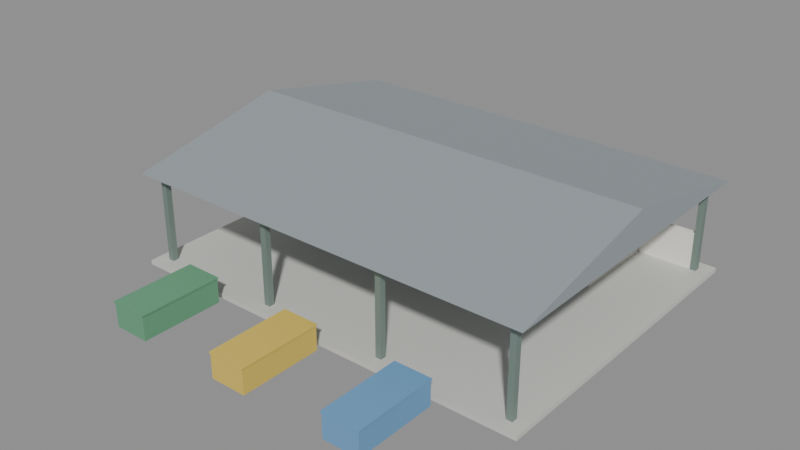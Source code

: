 # Source: tps3r.blend  (saved by Blender 5.2.45; exported with 4.5.12 LTS)
import bpy
from mathutils import Matrix  # noqa: F401  (used for matrix-valued properties, if any)

bpy.ops.wm.read_factory_settings(use_empty=True)
scene = bpy.context.scene
scene.name = 'Scene'

# ---- materials (node trees are filled in below, after node groups)
mat_concrete = bpy.data.materials.new('concrete')
mat_pole = bpy.data.materials.new('pole')
mat_wall = bpy.data.materials.new('wall')
mat_roof_metal = bpy.data.materials.new('roof_metal')
mat_kontainer_0 = bpy.data.materials.new('kontainer_0')
mat_kontainer_1 = bpy.data.materials.new('kontainer_1')
mat_kontainer_2 = bpy.data.materials.new('kontainer_2')
mat_sampah = bpy.data.materials.new('sampah')

# ---- material node trees
mat_concrete.use_nodes = True; mat_concrete.node_tree.nodes.clear()
_N = mat_concrete.node_tree.nodes; _L = mat_concrete.node_tree.links
n0 = _N.new('ShaderNodeBsdfPrincipled'); n0.name = 'Principled BSDF'; n0.location = (-200, 100)
n0.inputs[0].default_value = (0.62, 0.62, 0.58, 1.0)
n0.inputs[2].default_value = 0.9
n0.inputs[10].default_value = 0.005
n1 = _N.new('ShaderNodeOutputMaterial'); n1.name = 'Material Output'; n1.location = (200, 100)
_L.new(n0.outputs[0], n1.inputs[0])
n1.is_active_output = True
mat_pole.use_nodes = True; mat_pole.node_tree.nodes.clear()
_N = mat_pole.node_tree.nodes; _L = mat_pole.node_tree.links
n0 = _N.new('ShaderNodeBsdfPrincipled'); n0.name = 'Principled BSDF'; n0.location = (-200, 100)
n0.inputs[0].default_value = (0.22, 0.29, 0.26, 1.0)
n0.inputs[1].default_value = 0.3
n0.inputs[10].default_value = 0.005
n1 = _N.new('ShaderNodeOutputMaterial'); n1.name = 'Material Output'; n1.location = (200, 100)
_L.new(n0.outputs[0], n1.inputs[0])
n1.is_active_output = True
mat_wall.use_nodes = True; mat_wall.node_tree.nodes.clear()
_N = mat_wall.node_tree.nodes; _L = mat_wall.node_tree.links
n0 = _N.new('ShaderNodeBsdfPrincipled'); n0.name = 'Principled BSDF'; n0.location = (-200, 100)
n0.inputs[0].default_value = (0.88, 0.86, 0.8, 1.0)
n0.inputs[2].default_value = 0.85
n0.inputs[10].default_value = 0.005
n1 = _N.new('ShaderNodeOutputMaterial'); n1.name = 'Material Output'; n1.location = (200, 100)
_L.new(n0.outputs[0], n1.inputs[0])
n1.is_active_output = True
mat_roof_metal.use_nodes = True; mat_roof_metal.node_tree.nodes.clear()
_N = mat_roof_metal.node_tree.nodes; _L = mat_roof_metal.node_tree.links
n0 = _N.new('ShaderNodeBsdfPrincipled'); n0.name = 'Principled BSDF'; n0.location = (-200, 100)
n0.inputs[0].default_value = (0.42, 0.47, 0.5, 1.0)
n0.inputs[1].default_value = 0.4
n0.inputs[10].default_value = 0.005
n1 = _N.new('ShaderNodeOutputMaterial'); n1.name = 'Material Output'; n1.location = (200, 100)
_L.new(n0.outputs[0], n1.inputs[0])
n1.is_active_output = True
mat_kontainer_0.use_nodes = True; mat_kontainer_0.node_tree.nodes.clear()
_N = mat_kontainer_0.node_tree.nodes; _L = mat_kontainer_0.node_tree.links
n0 = _N.new('ShaderNodeBsdfPrincipled'); n0.name = 'Principled BSDF'; n0.location = (-200, 100)
n0.inputs[0].default_value = (0.13, 0.36, 0.2, 1.0)
n0.inputs[2].default_value = 0.6
n0.inputs[10].default_value = 0.005
n1 = _N.new('ShaderNodeOutputMaterial'); n1.name = 'Material Output'; n1.location = (200, 100)
_L.new(n0.outputs[0], n1.inputs[0])
n1.is_active_output = True
mat_kontainer_1.use_nodes = True; mat_kontainer_1.node_tree.nodes.clear()
_N = mat_kontainer_1.node_tree.nodes; _L = mat_kontainer_1.node_tree.links
n0 = _N.new('ShaderNodeBsdfPrincipled'); n0.name = 'Principled BSDF'; n0.location = (-200, 100)
n0.inputs[0].default_value = (0.75, 0.55, 0.1, 1.0)
n0.inputs[2].default_value = 0.6
n0.inputs[10].default_value = 0.005
n1 = _N.new('ShaderNodeOutputMaterial'); n1.name = 'Material Output'; n1.location = (200, 100)
_L.new(n0.outputs[0], n1.inputs[0])
n1.is_active_output = True
mat_kontainer_2.use_nodes = True; mat_kontainer_2.node_tree.nodes.clear()
_N = mat_kontainer_2.node_tree.nodes; _L = mat_kontainer_2.node_tree.links
n0 = _N.new('ShaderNodeBsdfPrincipled'); n0.name = 'Principled BSDF'; n0.location = (-200, 100)
n0.inputs[0].default_value = (0.15, 0.35, 0.6, 1.0)
n0.inputs[2].default_value = 0.6
n0.inputs[10].default_value = 0.005
n1 = _N.new('ShaderNodeOutputMaterial'); n1.name = 'Material Output'; n1.location = (200, 100)
_L.new(n0.outputs[0], n1.inputs[0])
n1.is_active_output = True
mat_sampah.use_nodes = True; mat_sampah.node_tree.nodes.clear()
_N = mat_sampah.node_tree.nodes; _L = mat_sampah.node_tree.links
n0 = _N.new('ShaderNodeBsdfPrincipled'); n0.name = 'Principled BSDF'; n0.location = (-200, 100)
n0.inputs[0].default_value = (0.4, 0.35, 0.28, 1.0)
n0.inputs[2].default_value = 1.0
n0.inputs[10].default_value = 0.005
n1 = _N.new('ShaderNodeOutputMaterial'); n1.name = 'Material Output'; n1.location = (200, 100)
_L.new(n0.outputs[0], n1.inputs[0])
n1.is_active_output = True

# ---- meshes
me_structure = bpy.data.meshes.new('structure')
me_structure.from_pydata([(-14.0, -11.0, -0.15), (-14.0, -11.0, 0.15), (-14.0, 11.0, -0.15), (-14.0, 11.0, 0.15), (14.0, -11.0, -0.15), (14.0, -11.0, 0.15), (14.0, 11.0, -0.15), (14.0, 11.0, 0.15), (-13.2, -10.2, 0.15), (-13.2, -10.2, 6.15), (-13.2, -9.8, 0.15), (-13.2, -9.8, 6.15), (-12.8, -10.2, 0.15), (-12.8, -10.2, 6.15), (-12.8, -9.8, 0.15), (-12.8, -9.8, 6.15), (-13.2, 9.8, 0.15), (-13.2, 9.8, 6.15), (-13.2, 10.2, 0.15), (-13.2, 10.2, 6.15), (-12.8, 9.8, 0.15), (-12.8, 9.8, 6.15), (-12.8, 10.2, 0.15), (-12.8, 10.2, 6.15), (-4.533, -10.2, 0.15), (-4.533, -10.2, 6.15), (-4.533, -9.8, 0.15), (-4.533, -9.8, 6.15), (-4.133, -10.2, 0.15), (-4.133, -10.2, 6.15), (-4.133, -9.8, 0.15), (-4.133, -9.8, 6.15), (-4.533, 9.8, 0.15), (-4.533, 9.8, 6.15), (-4.533, 10.2, 0.15), (-4.533, 10.2, 6.15), (-4.133, 9.8, 0.15), (-4.133, 9.8, 6.15), (-4.133, 10.2, 0.15), (-4.133, 10.2, 6.15), (4.133, -10.2, 0.15), (4.133, -10.2, 6.15), (4.133, -9.8, 0.15), (4.133, -9.8, 6.15), (4.533, -10.2, 0.15), (4.533, -10.2, 6.15), (4.533, -9.8, 0.15), (4.533, -9.8, 6.15), (4.133, 9.8, 0.15), (4.133, 9.8, 6.15), (4.133, 10.2, 0.15), (4.133, 10.2, 6.15), (4.533, 9.8, 0.15), (4.533, 9.8, 6.15), (4.533, 10.2, 0.15), (4.533, 10.2, 6.15), (12.8, -10.2, 0.15), (12.8, -10.2, 6.15), (12.8, -9.8, 0.15), (12.8, -9.8, 6.15), (13.2, -10.2, 0.15), (13.2, -10.2, 6.15), (13.2, -9.8, 0.15), (13.2, -9.8, 6.15), (12.8, 9.8, 0.15), (12.8, 9.8, 6.15), (12.8, 10.2, 0.15), (12.8, 10.2, 6.15), (13.2, 9.8, 0.15), (13.2, 9.8, 6.15), (13.2, 10.2, 0.15), (13.2, 10.2, 6.15), (-13.0, 9.85, 0.15), (-13.0, 9.85, 2.65), (-13.0, 10.15, 0.15), (-13.0, 10.15, 2.65), (13.0, 9.85, 0.15), (13.0, 9.85, 2.65), (13.0, 10.15, 0.15), (13.0, 10.15, 2.65), (-9.15, 3.8, 0.15), (-9.15, 3.8, 1.65), (-9.15, 9.8, 0.15), (-9.15, 9.8, 1.65), (-8.85, 3.8, 0.15), (-8.85, 3.8, 1.65), (-8.85, 9.8, 0.15), (-8.85, 9.8, 1.65), (-3.15, 3.8, 0.15), (-3.15, 3.8, 1.65), (-3.15, 9.8, 0.15), (-3.15, 9.8, 1.65), (-2.85, 3.8, 0.15), (-2.85, 3.8, 1.65), (-2.85, 9.8, 0.15), (-2.85, 9.8, 1.65), (2.85, 3.8, 0.15), (2.85, 3.8, 1.65), (2.85, 9.8, 0.15), (2.85, 9.8, 1.65), (3.15, 3.8, 0.15), (3.15, 3.8, 1.65), (3.15, 9.8, 0.15), (3.15, 9.8, 1.65), (8.85, 3.8, 0.15), (8.85, 3.8, 1.65), (8.85, 9.8, 0.15), (8.85, 9.8, 1.65), (9.15, 3.8, 0.15), (9.15, 3.8, 1.65), (9.15, 9.8, 0.15), (9.15, 9.8, 1.65)], [], [(0, 1, 3, 2), (2, 3, 7, 6), (6, 7, 5, 4), (4, 5, 1, 0), (2, 6, 4, 0), (7, 3, 1, 5), (8, 9, 11, 10), (10, 11, 15, 14), (14, 15, 13, 12), (12, 13, 9, 8), (10, 14, 12, 8), (15, 11, 9, 13), (16, 17, 19, 18), (18, 19, 23, 22), (22, 23, 21, 20), (20, 21, 17, 16), (18, 22, 20, 16), (23, 19, 17, 21), (24, 25, 27, 26), (26, 27, 31, 30), (30, 31, 29, 28), (28, 29, 25, 24), (26, 30, 28, 24), (31, 27, 25, 29), (32, 33, 35, 34), (34, 35, 39, 38), (38, 39, 37, 36), (36, 37, 33, 32), (34, 38, 36, 32), (39, 35, 33, 37), (40, 41, 43, 42), (42, 43, 47, 46), (46, 47, 45, 44), (44, 45, 41, 40), (42, 46, 44, 40), (47, 43, 41, 45), (48, 49, 51, 50), (50, 51, 55, 54), (54, 55, 53, 52), (52, 53, 49, 48), (50, 54, 52, 48), (55, 51, 49, 53), (56, 57, 59, 58), (58, 59, 63, 62), (62, 63, 61, 60), (60, 61, 57, 56), (58, 62, 60, 56), (63, 59, 57, 61), (64, 65, 67, 66), (66, 67, 71, 70), (70, 71, 69, 68), (68, 69, 65, 64), (66, 70, 68, 64), (71, 67, 65, 69), (72, 73, 75, 74), (74, 75, 79, 78), (78, 79, 77, 76), (76, 77, 73, 72), (74, 78, 76, 72), (79, 75, 73, 77), (80, 81, 83, 82), (82, 83, 87, 86), (86, 87, 85, 84), (84, 85, 81, 80), (82, 86, 84, 80), (87, 83, 81, 85), (88, 89, 91, 90), (90, 91, 95, 94), (94, 95, 93, 92), (92, 93, 89, 88), (90, 94, 92, 88), (95, 91, 89, 93), (96, 97, 99, 98), (98, 99, 103, 102), (102, 103, 101, 100), (100, 101, 97, 96), (98, 102, 100, 96), (103, 99, 97, 101), (104, 105, 107, 106), (106, 107, 111, 110), (110, 111, 109, 108), (108, 109, 105, 104), (106, 110, 108, 104), (111, 107, 105, 109)])
me_structure.polygons.foreach_set('material_index', [0, 0, 0, 0, 0, 0, 1, 1, 1, 1, 1, 1, 1, 1, 1, 1, 1, 1, 1, 1, 1, 1, 1, 1, 1, 1, 1, 1, 1, 1, 1, 1, 1, 1, 1, 1, 1, 1, 1, 1, 1, 1, 1, 1, 1, 1, 1, 1, 1, 1, 1, 1, 1, 1, 2, 2, 2, 2, 2, 2, 0, 0, 0, 0, 0, 0, 0, 0, 0, 0, 0, 0, 0, 0, 0, 0, 0, 0, 0, 0, 0, 0, 0, 0])
_uv = me_structure.uv_layers.new(name='UVMap')
_uv.uv.foreach_set('vector', [0.375, 0.0, 0.625, 0.0, 0.625, 0.25, 0.375, 0.25, 0.375, 0.25, 0.625, 0.25, 0.625, 0.5, 0.375, 0.5, 0.375, 0.5, 0.625, 0.5, 0.625, 0.75, 0.375, 0.75, 0.375, 0.75, 0.625, 0.75, 0.625, 1.0, 0.375, 1.0, 0.125, 0.5, 0.375, 0.5, 0.375, 0.75, 0.125, 0.75, 0.625, 0.5, 0.875, 0.5, 0.875, 0.75, 0.625, 0.75, 0.375, 0.0, 0.625, 0.0, 0.625, 0.25, 0.375, 0.25, 0.375, 0.25, 0.625, 0.25, 0.625, 0.5, 0.375, 0.5, 0.375, 0.5, 0.625, 0.5, 0.625, 0.75, 0.375, 0.75, 0.375, 0.75, 0.625, 0.75, 0.625, 1.0, 0.375, 1.0, 0.125, 0.5, 0.375, 0.5, 0.375, 0.75, 0.125, 0.75, 0.625, 0.5, 0.875, 0.5, 0.875, 0.75, 0.625, 0.75, 0.375, 0.0, 0.625, 0.0, 0.625, 0.25, 0.375, 0.25, 0.375, 0.25, 0.625, 0.25, 0.625, 0.5, 0.375, 0.5, 0.375, 0.5, 0.625, 0.5, 0.625, 0.75, 0.375, 0.75, 0.375, 0.75, 0.625, 0.75, 0.625, 1.0, 0.375, 1.0, 0.125, 0.5, 0.375, 0.5, 0.375, 0.75, 0.125, 0.75, 0.625, 0.5, 0.875, 0.5, 0.875, 0.75, 0.625, 0.75, 0.375, 0.0, 0.625, 0.0, 0.625, 0.25, 0.375, 0.25, 0.375, 0.25, 0.625, 0.25, 0.625, 0.5, 0.375, 0.5, 0.375, 0.5, 0.625, 0.5, 0.625, 0.75, 0.375, 0.75, 0.375, 0.75, 0.625, 0.75, 0.625, 1.0, 0.375, 1.0, 0.125, 0.5, 0.375, 0.5, 0.375, 0.75, 0.125, 0.75, 0.625, 0.5, 0.875, 0.5, 0.875, 0.75, 0.625, 0.75, 0.375, 0.0, 0.625, 0.0, 0.625, 0.25, 0.375, 0.25, 0.375, 0.25, 0.625, 0.25, 0.625, 0.5, 0.375, 0.5, 0.375, 0.5, 0.625, 0.5, 0.625, 0.75, 0.375, 0.75, 0.375, 0.75, 0.625, 0.75, 0.625, 1.0, 0.375, 1.0, 0.125, 0.5, 0.375, 0.5, 0.375, 0.75, 0.125, 0.75, 0.625, 0.5, 0.875, 0.5, 0.875, 0.75, 0.625, 0.75, 0.375, 0.0, 0.625, 0.0, 0.625, 0.25, 0.375, 0.25, 0.375, 0.25, 0.625, 0.25, 0.625, 0.5, 0.375, 0.5, 0.375, 0.5, 0.625, 0.5, 0.625, 0.75, 0.375, 0.75, 0.375, 0.75, 0.625, 0.75, 0.625, 1.0, 0.375, 1.0, 0.125, 0.5, 0.375, 0.5, 0.375, 0.75, 0.125, 0.75, 0.625, 0.5, 0.875, 0.5, 0.875, 0.75, 0.625, 0.75, 0.375, 0.0, 0.625, 0.0, 0.625, 0.25, 0.375, 0.25, 0.375, 0.25, 0.625, 0.25, 0.625, 0.5, 0.375, 0.5, 0.375, 0.5, 0.625, 0.5, 0.625, 0.75, 0.375, 0.75, 0.375, 0.75, 0.625, 0.75, 0.625, 1.0, 0.375, 1.0, 0.125, 0.5, 0.375, 0.5, 0.375, 0.75, 0.125, 0.75, 0.625, 0.5, 0.875, 0.5, 0.875, 0.75, 0.625, 0.75, 0.375, 0.0, 0.625, 0.0, 0.625, 0.25, 0.375, 0.25, 0.375, 0.25, 0.625, 0.25, 0.625, 0.5, 0.375, 0.5, 0.375, 0.5, 0.625, 0.5, 0.625, 0.75, 0.375, 0.75, 0.375, 0.75, 0.625, 0.75, 0.625, 1.0, 0.375, 1.0, 0.125, 0.5, 0.375, 0.5, 0.375, 0.75, 0.125, 0.75, 0.625, 0.5, 0.875, 0.5, 0.875, 0.75, 0.625, 0.75, 0.375, 0.0, 0.625, 0.0, 0.625, 0.25, 0.375, 0.25, 0.375, 0.25, 0.625, 0.25, 0.625, 0.5, 0.375, 0.5, 0.375, 0.5, 0.625, 0.5, 0.625, 0.75, 0.375, 0.75, 0.375, 0.75, 0.625, 0.75, 0.625, 1.0, 0.375, 1.0, 0.125, 0.5, 0.375, 0.5, 0.375, 0.75, 0.125, 0.75, 0.625, 0.5, 0.875, 0.5, 0.875, 0.75, 0.625, 0.75, 0.375, 0.0, 0.625, 0.0, 0.625, 0.25, 0.375, 0.25, 0.375, 0.25, 0.625, 0.25, 0.625, 0.5, 0.375, 0.5, 0.375, 0.5, 0.625, 0.5, 0.625, 0.75, 0.375, 0.75, 0.375, 0.75, 0.625, 0.75, 0.625, 1.0, 0.375, 1.0, 0.125, 0.5, 0.375, 0.5, 0.375, 0.75, 0.125, 0.75, 0.625, 0.5, 0.875, 0.5, 0.875, 0.75, 0.625, 0.75, 0.375, 0.0, 0.625, 0.0, 0.625, 0.25, 0.375, 0.25, 0.375, 0.25, 0.625, 0.25, 0.625, 0.5, 0.375, 0.5, 0.375, 0.5, 0.625, 0.5, 0.625, 0.75, 0.375, 0.75, 0.375, 0.75, 0.625, 0.75, 0.625, 1.0, 0.375, 1.0, 0.125, 0.5, 0.375, 0.5, 0.375, 0.75, 0.125, 0.75, 0.625, 0.5, 0.875, 0.5, 0.875, 0.75, 0.625, 0.75, 0.375, 0.0, 0.625, 0.0, 0.625, 0.25, 0.375, 0.25, 0.375, 0.25, 0.625, 0.25, 0.625, 0.5, 0.375, 0.5, 0.375, 0.5, 0.625, 0.5, 0.625, 0.75, 0.375, 0.75, 0.375, 0.75, 0.625, 0.75, 0.625, 1.0, 0.375, 1.0, 0.125, 0.5, 0.375, 0.5, 0.375, 0.75, 0.125, 0.75, 0.625, 0.5, 0.875, 0.5, 0.875, 0.75, 0.625, 0.75, 0.375, 0.0, 0.625, 0.0, 0.625, 0.25, 0.375, 0.25, 0.375, 0.25, 0.625, 0.25, 0.625, 0.5, 0.375, 0.5, 0.375, 0.5, 0.625, 0.5, 0.625, 0.75, 0.375, 0.75, 0.375, 0.75, 0.625, 0.75, 0.625, 1.0, 0.375, 1.0, 0.125, 0.5, 0.375, 0.5, 0.375, 0.75, 0.125, 0.75, 0.625, 0.5, 0.875, 0.5, 0.875, 0.75, 0.625, 0.75, 0.375, 0.0, 0.625, 0.0, 0.625, 0.25, 0.375, 0.25, 0.375, 0.25, 0.625, 0.25, 0.625, 0.5, 0.375, 0.5, 0.375, 0.5, 0.625, 0.5, 0.625, 0.75, 0.375, 0.75, 0.375, 0.75, 0.625, 0.75, 0.625, 1.0, 0.375, 1.0, 0.125, 0.5, 0.375, 0.5, 0.375, 0.75, 0.125, 0.75, 0.625, 0.5, 0.875, 0.5, 0.875, 0.75, 0.625, 0.75])
me_structure.materials.append(mat_concrete)
me_structure.materials.append(mat_pole)
me_structure.materials.append(mat_wall)
me_structure.update()
me_roof = bpy.data.meshes.new('roof')
me_roof.from_pydata([(-14.0, -11.0, 6.3), (-14.0, 11.0, 6.3), (-14.0, 0.0, 8.6), (14.0, -11.0, 6.3), (14.0, 11.0, 6.3), (14.0, 0.0, 8.6)], [], [(2, 1, 0), (3, 4, 5), (0, 1, 4, 3), (1, 2, 5, 4), (2, 0, 3, 5)])
me_roof.materials.append(mat_roof_metal)
me_roof.update()
me_yard = bpy.data.meshes.new('yard')
me_yard.from_pydata([(-1.2, -2.75, -0.8), (-1.2, -2.75, 0.8), (-1.2, 2.75, -0.8), (-1.2, 2.75, 0.8), (1.2, -2.75, -0.8), (1.2, -2.75, 0.8), (1.2, 2.75, -0.8), (1.2, 2.75, 0.8), (-1.25, -2.8, 0.8), (-1.25, -2.8, 0.9), (-1.25, 2.8, 0.8), (-1.25, 2.8, 0.9), (1.25, -2.8, 0.8), (1.25, -2.8, 0.9), (1.25, 2.8, 0.8), (1.25, 2.8, 0.9), (6.8, -2.75, -0.8), (6.8, -2.75, 0.8), (6.8, 2.75, -0.8), (6.8, 2.75, 0.8), (9.2, -2.75, -0.8), (9.2, -2.75, 0.8), (9.2, 2.75, -0.8), (9.2, 2.75, 0.8), (6.75, -2.8, 0.8), (6.75, -2.8, 0.9), (6.75, 2.8, 0.8), (6.75, 2.8, 0.9), (9.25, -2.8, 0.8), (9.25, -2.8, 0.9), (9.25, 2.8, 0.8), (9.25, 2.8, 0.9), (14.8, -2.75, -0.8), (14.8, -2.75, 0.8), (14.8, 2.75, -0.8), (14.8, 2.75, 0.8), (17.2, -2.75, -0.8), (17.2, -2.75, 0.8), (17.2, 2.75, -0.8), (17.2, 2.75, 0.8), (14.75, -2.8, 0.8), (14.75, -2.8, 0.9), (14.75, 2.8, 0.8), (14.75, 2.8, 0.9), (17.25, -2.8, 0.8), (17.25, -2.8, 0.9), (17.25, 2.8, 0.8), (17.25, 2.8, 0.9), (-4.0, 17.5, -0.8), (-4.0, 17.5, 0.4), (-4.0, 21.5, -0.8), (-4.0, 21.5, 0.4), (2.0, 17.5, -0.8), (2.0, 17.5, 0.4), (2.0, 21.5, -0.8), (2.0, 21.5, 0.4)], [], [(0, 1, 3, 2), (2, 3, 7, 6), (6, 7, 5, 4), (4, 5, 1, 0), (2, 6, 4, 0), (7, 3, 1, 5), (8, 9, 11, 10), (10, 11, 15, 14), (14, 15, 13, 12), (12, 13, 9, 8), (10, 14, 12, 8), (15, 11, 9, 13), (16, 17, 19, 18), (18, 19, 23, 22), (22, 23, 21, 20), (20, 21, 17, 16), (18, 22, 20, 16), (23, 19, 17, 21), (24, 25, 27, 26), (26, 27, 31, 30), (30, 31, 29, 28), (28, 29, 25, 24), (26, 30, 28, 24), (31, 27, 25, 29), (32, 33, 35, 34), (34, 35, 39, 38), (38, 39, 37, 36), (36, 37, 33, 32), (34, 38, 36, 32), (39, 35, 33, 37), (40, 41, 43, 42), (42, 43, 47, 46), (46, 47, 45, 44), (44, 45, 41, 40), (42, 46, 44, 40), (47, 43, 41, 45), (48, 49, 51, 50), (50, 51, 55, 54), (54, 55, 53, 52), (52, 53, 49, 48), (50, 54, 52, 48), (55, 51, 49, 53)])
me_yard.polygons.foreach_set('material_index', [0, 0, 0, 0, 0, 0, 0, 0, 0, 0, 0, 0, 1, 1, 1, 1, 1, 1, 1, 1, 1, 1, 1, 1, 2, 2, 2, 2, 2, 2, 2, 2, 2, 2, 2, 2, 3, 3, 3, 3, 3, 3])
_uv = me_yard.uv_layers.new(name='UVMap')
_uv.uv.foreach_set('vector', [0.375, 0.0, 0.625, 0.0, 0.625, 0.25, 0.375, 0.25, 0.375, 0.25, 0.625, 0.25, 0.625, 0.5, 0.375, 0.5, 0.375, 0.5, 0.625, 0.5, 0.625, 0.75, 0.375, 0.75, 0.375, 0.75, 0.625, 0.75, 0.625, 1.0, 0.375, 1.0, 0.125, 0.5, 0.375, 0.5, 0.375, 0.75, 0.125, 0.75, 0.625, 0.5, 0.875, 0.5, 0.875, 0.75, 0.625, 0.75, 0.375, 0.0, 0.625, 0.0, 0.625, 0.25, 0.375, 0.25, 0.375, 0.25, 0.625, 0.25, 0.625, 0.5, 0.375, 0.5, 0.375, 0.5, 0.625, 0.5, 0.625, 0.75, 0.375, 0.75, 0.375, 0.75, 0.625, 0.75, 0.625, 1.0, 0.375, 1.0, 0.125, 0.5, 0.375, 0.5, 0.375, 0.75, 0.125, 0.75, 0.625, 0.5, 0.875, 0.5, 0.875, 0.75, 0.625, 0.75, 0.375, 0.0, 0.625, 0.0, 0.625, 0.25, 0.375, 0.25, 0.375, 0.25, 0.625, 0.25, 0.625, 0.5, 0.375, 0.5, 0.375, 0.5, 0.625, 0.5, 0.625, 0.75, 0.375, 0.75, 0.375, 0.75, 0.625, 0.75, 0.625, 1.0, 0.375, 1.0, 0.125, 0.5, 0.375, 0.5, 0.375, 0.75, 0.125, 0.75, 0.625, 0.5, 0.875, 0.5, 0.875, 0.75, 0.625, 0.75, 0.375, 0.0, 0.625, 0.0, 0.625, 0.25, 0.375, 0.25, 0.375, 0.25, 0.625, 0.25, 0.625, 0.5, 0.375, 0.5, 0.375, 0.5, 0.625, 0.5, 0.625, 0.75, 0.375, 0.75, 0.375, 0.75, 0.625, 0.75, 0.625, 1.0, 0.375, 1.0, 0.125, 0.5, 0.375, 0.5, 0.375, 0.75, 0.125, 0.75, 0.625, 0.5, 0.875, 0.5, 0.875, 0.75, 0.625, 0.75, 0.375, 0.0, 0.625, 0.0, 0.625, 0.25, 0.375, 0.25, 0.375, 0.25, 0.625, 0.25, 0.625, 0.5, 0.375, 0.5, 0.375, 0.5, 0.625, 0.5, 0.625, 0.75, 0.375, 0.75, 0.375, 0.75, 0.625, 0.75, 0.625, 1.0, 0.375, 1.0, 0.125, 0.5, 0.375, 0.5, 0.375, 0.75, 0.125, 0.75, 0.625, 0.5, 0.875, 0.5, 0.875, 0.75, 0.625, 0.75, 0.375, 0.0, 0.625, 0.0, 0.625, 0.25, 0.375, 0.25, 0.375, 0.25, 0.625, 0.25, 0.625, 0.5, 0.375, 0.5, 0.375, 0.5, 0.625, 0.5, 0.625, 0.75, 0.375, 0.75, 0.375, 0.75, 0.625, 0.75, 0.625, 1.0, 0.375, 1.0, 0.125, 0.5, 0.375, 0.5, 0.375, 0.75, 0.125, 0.75, 0.625, 0.5, 0.875, 0.5, 0.875, 0.75, 0.625, 0.75, 0.375, 0.0, 0.625, 0.0, 0.625, 0.25, 0.375, 0.25, 0.375, 0.25, 0.625, 0.25, 0.625, 0.5, 0.375, 0.5, 0.375, 0.5, 0.625, 0.5, 0.625, 0.75, 0.375, 0.75, 0.375, 0.75, 0.625, 0.75, 0.625, 1.0, 0.375, 1.0, 0.125, 0.5, 0.375, 0.5, 0.375, 0.75, 0.125, 0.75, 0.625, 0.5, 0.875, 0.5, 0.875, 0.75, 0.625, 0.75])
me_yard.materials.append(mat_kontainer_0)
me_yard.materials.append(mat_kontainer_1)
me_yard.materials.append(mat_kontainer_2)
me_yard.materials.append(mat_sampah)
me_yard.update()

# ---- objects
ob_structure = bpy.data.objects.new('structure', me_structure)
ob_roof = bpy.data.objects.new('roof', me_roof)
ob_yard = bpy.data.objects.new('yard', me_yard)

# ---- transforms, parenting, visibility, modifiers, constraints
ob_structure.location = (0.0, 0.0, 0.15)
ob_roof.location = (0.0, 0.0, 0.0)
ob_yard.location = (-8.0, -14.5, 1.1)

# ---- collection membership
scene.collection.objects.link(ob_structure)
scene.collection.objects.link(ob_roof)
scene.collection.objects.link(ob_yard)

# ---- scene / render settings (as saved in the file)
scene.frame_start = 1; scene.frame_end = 250; scene.frame_set(1)
scene.render.engine = 'BLENDER_EEVEE_NEXT'
scene.render.bake_bias = 0.0
scene.render.bake_samples = 0
scene.render.compositor_device = 'GPU'
scene.eevee.use_volume_custom_range = False
scene.eevee.fast_gi_thickness_near = 0.1
scene.eevee.fast_gi_thickness_far = 0.0
scene.eevee.ray_tracing_options.screen_trace_thickness = 0.1
bpy.context.view_layer.update()

# ---- added for rendering (the .blend has no active camera and no usable light): camera, sun + grey world if the file has none
cam_auto = bpy.data.cameras.new('AutoCamera')
cam_auto.lens = 50.0
cam_auto.sensor_width = 36.0
cam_auto.clip_end = 1000.0
ob_auto_camera = bpy.data.objects.new('AutoCamera', cam_auto)
scene.collection.objects.link(ob_auto_camera)
ob_auto_camera.location = (37.6835, -48.3701, 34.4468)
ob_auto_camera.rotation_euler = (1.09748, -7.21219e-08, 0.694738)
scene.camera = ob_auto_camera
light_auto_sun = bpy.data.lights.new('AutoSun', 'SUN')
light_auto_sun.energy = 3.0
light_auto_sun.angle = 0.0523599
ob_auto_sun = bpy.data.objects.new('AutoSun', light_auto_sun)
scene.collection.objects.link(ob_auto_sun)
ob_auto_sun.rotation_euler = (0.872665, 0.174533, 0.523599)
if scene.world is None:
    world_auto = bpy.data.worlds.new('AutoWorld')
    world_auto.color = (0.3, 0.3, 0.3)
    scene.world = world_auto
bpy.context.view_layer.update()
